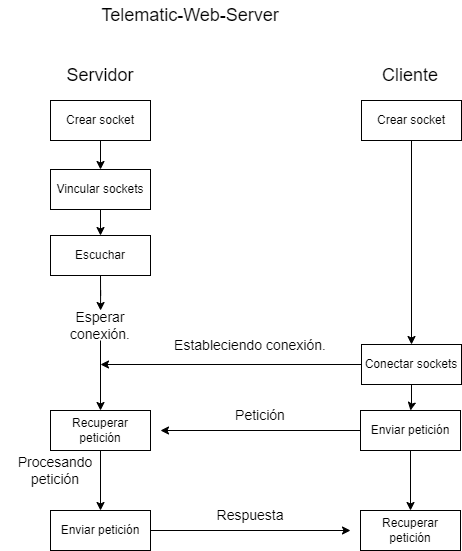

The diagram above was exported from draw.io. Its source (the exported page's mxGraphModel, read from the mxfile embedded in the PNG):
<mxGraphModel dx="1493" dy="527" grid="1" gridSize="10" guides="1" tooltips="1" connect="1" arrows="1" fold="1" page="1" pageScale="1" pageWidth="827" pageHeight="1169" math="0" shadow="0">
  <root>
    <mxCell id="0" />
    <mxCell id="1" parent="0" />
    <mxCell id="M5yA0F-PdG03JL5qq-ED-3" value="&lt;font style=&quot;font-size: 18px;&quot;&gt;Telematic-Web-Server&lt;/font&gt;" style="text;html=1;strokeColor=none;fillColor=none;align=center;verticalAlign=middle;whiteSpace=wrap;rounded=0;" vertex="1" parent="1">
      <mxGeometry x="250" y="100" width="240" height="30" as="geometry" />
    </mxCell>
    <mxCell id="M5yA0F-PdG03JL5qq-ED-19" style="edgeStyle=orthogonalEdgeStyle;rounded=0;orthogonalLoop=1;jettySize=auto;html=1;exitX=0.5;exitY=1;exitDx=0;exitDy=0;entryX=0.5;entryY=0;entryDx=0;entryDy=0;" edge="1" parent="1" source="M5yA0F-PdG03JL5qq-ED-14" target="M5yA0F-PdG03JL5qq-ED-17">
      <mxGeometry relative="1" as="geometry" />
    </mxCell>
    <mxCell id="M5yA0F-PdG03JL5qq-ED-14" value="Crear socket" style="rounded=0;whiteSpace=wrap;html=1;" vertex="1" parent="1">
      <mxGeometry x="230" y="200" width="100" height="40" as="geometry" />
    </mxCell>
    <mxCell id="M5yA0F-PdG03JL5qq-ED-15" value="&lt;font style=&quot;font-size: 18px;&quot;&gt;Servidor&lt;/font&gt;" style="text;html=1;strokeColor=none;fillColor=none;align=center;verticalAlign=middle;whiteSpace=wrap;rounded=0;" vertex="1" parent="1">
      <mxGeometry x="250" y="160" width="60" height="30" as="geometry" />
    </mxCell>
    <mxCell id="M5yA0F-PdG03JL5qq-ED-16" value="&lt;font style=&quot;font-size: 18px;&quot;&gt;Cliente&lt;/font&gt;" style="text;html=1;strokeColor=none;fillColor=none;align=center;verticalAlign=middle;whiteSpace=wrap;rounded=0;" vertex="1" parent="1">
      <mxGeometry x="560" y="160" width="60" height="30" as="geometry" />
    </mxCell>
    <mxCell id="M5yA0F-PdG03JL5qq-ED-20" style="edgeStyle=orthogonalEdgeStyle;rounded=0;orthogonalLoop=1;jettySize=auto;html=1;exitX=0.5;exitY=1;exitDx=0;exitDy=0;entryX=0.5;entryY=0;entryDx=0;entryDy=0;" edge="1" parent="1" source="M5yA0F-PdG03JL5qq-ED-17" target="M5yA0F-PdG03JL5qq-ED-18">
      <mxGeometry relative="1" as="geometry" />
    </mxCell>
    <mxCell id="M5yA0F-PdG03JL5qq-ED-17" value="Vincular sockets" style="rounded=0;whiteSpace=wrap;html=1;" vertex="1" parent="1">
      <mxGeometry x="230" y="269" width="100" height="40" as="geometry" />
    </mxCell>
    <mxCell id="M5yA0F-PdG03JL5qq-ED-23" style="edgeStyle=orthogonalEdgeStyle;rounded=0;orthogonalLoop=1;jettySize=auto;html=1;exitX=0.5;exitY=1;exitDx=0;exitDy=0;" edge="1" parent="1" source="M5yA0F-PdG03JL5qq-ED-18" target="M5yA0F-PdG03JL5qq-ED-22">
      <mxGeometry relative="1" as="geometry" />
    </mxCell>
    <mxCell id="M5yA0F-PdG03JL5qq-ED-18" value="Escuchar" style="rounded=0;whiteSpace=wrap;html=1;" vertex="1" parent="1">
      <mxGeometry x="230" y="335" width="100" height="40" as="geometry" />
    </mxCell>
    <mxCell id="M5yA0F-PdG03JL5qq-ED-35" style="edgeStyle=orthogonalEdgeStyle;rounded=0;orthogonalLoop=1;jettySize=auto;html=1;entryX=0.5;entryY=0;entryDx=0;entryDy=0;" edge="1" parent="1" source="M5yA0F-PdG03JL5qq-ED-21" target="M5yA0F-PdG03JL5qq-ED-33">
      <mxGeometry relative="1" as="geometry" />
    </mxCell>
    <mxCell id="M5yA0F-PdG03JL5qq-ED-21" value="Recuperar petición" style="rounded=0;whiteSpace=wrap;html=1;" vertex="1" parent="1">
      <mxGeometry x="230" y="510" width="100" height="40" as="geometry" />
    </mxCell>
    <mxCell id="M5yA0F-PdG03JL5qq-ED-26" style="edgeStyle=orthogonalEdgeStyle;rounded=0;orthogonalLoop=1;jettySize=auto;html=1;exitX=0.5;exitY=1;exitDx=0;exitDy=0;entryX=0.5;entryY=0;entryDx=0;entryDy=0;" edge="1" parent="1" source="M5yA0F-PdG03JL5qq-ED-22" target="M5yA0F-PdG03JL5qq-ED-21">
      <mxGeometry relative="1" as="geometry" />
    </mxCell>
    <mxCell id="M5yA0F-PdG03JL5qq-ED-22" value="&lt;font style=&quot;font-size: 14px;&quot;&gt;Esperar conexión.&lt;/font&gt;" style="text;html=1;strokeColor=none;fillColor=none;align=center;verticalAlign=middle;whiteSpace=wrap;rounded=0;" vertex="1" parent="1">
      <mxGeometry x="250" y="410" width="60" height="30" as="geometry" />
    </mxCell>
    <mxCell id="M5yA0F-PdG03JL5qq-ED-29" style="edgeStyle=orthogonalEdgeStyle;rounded=0;orthogonalLoop=1;jettySize=auto;html=1;entryX=0.5;entryY=0;entryDx=0;entryDy=0;" edge="1" parent="1" source="M5yA0F-PdG03JL5qq-ED-24" target="M5yA0F-PdG03JL5qq-ED-25">
      <mxGeometry relative="1" as="geometry" />
    </mxCell>
    <mxCell id="M5yA0F-PdG03JL5qq-ED-24" value="Crear socket" style="rounded=0;whiteSpace=wrap;html=1;" vertex="1" parent="1">
      <mxGeometry x="541" y="200" width="100" height="40" as="geometry" />
    </mxCell>
    <mxCell id="M5yA0F-PdG03JL5qq-ED-27" style="edgeStyle=orthogonalEdgeStyle;rounded=0;orthogonalLoop=1;jettySize=auto;html=1;" edge="1" parent="1" source="M5yA0F-PdG03JL5qq-ED-25">
      <mxGeometry relative="1" as="geometry">
        <mxPoint x="280" y="464" as="targetPoint" />
      </mxGeometry>
    </mxCell>
    <mxCell id="M5yA0F-PdG03JL5qq-ED-32" style="edgeStyle=orthogonalEdgeStyle;rounded=0;orthogonalLoop=1;jettySize=auto;html=1;entryX=0.5;entryY=0;entryDx=0;entryDy=0;" edge="1" parent="1" source="M5yA0F-PdG03JL5qq-ED-25" target="M5yA0F-PdG03JL5qq-ED-30">
      <mxGeometry relative="1" as="geometry" />
    </mxCell>
    <mxCell id="M5yA0F-PdG03JL5qq-ED-25" value="Conectar sockets" style="rounded=0;whiteSpace=wrap;html=1;" vertex="1" parent="1">
      <mxGeometry x="541" y="444" width="100" height="40" as="geometry" />
    </mxCell>
    <mxCell id="M5yA0F-PdG03JL5qq-ED-28" value="&lt;font style=&quot;font-size: 14px;&quot;&gt;Estableciendo conexión.&lt;/font&gt;" style="text;html=1;strokeColor=none;fillColor=none;align=center;verticalAlign=middle;whiteSpace=wrap;rounded=0;" vertex="1" parent="1">
      <mxGeometry x="350" y="430" width="160" height="30" as="geometry" />
    </mxCell>
    <mxCell id="M5yA0F-PdG03JL5qq-ED-31" style="edgeStyle=orthogonalEdgeStyle;rounded=0;orthogonalLoop=1;jettySize=auto;html=1;" edge="1" parent="1" source="M5yA0F-PdG03JL5qq-ED-30">
      <mxGeometry relative="1" as="geometry">
        <mxPoint x="340" y="530" as="targetPoint" />
      </mxGeometry>
    </mxCell>
    <mxCell id="M5yA0F-PdG03JL5qq-ED-37" style="edgeStyle=orthogonalEdgeStyle;rounded=0;orthogonalLoop=1;jettySize=auto;html=1;entryX=0.5;entryY=0;entryDx=0;entryDy=0;" edge="1" parent="1" source="M5yA0F-PdG03JL5qq-ED-30" target="M5yA0F-PdG03JL5qq-ED-34">
      <mxGeometry relative="1" as="geometry" />
    </mxCell>
    <mxCell id="M5yA0F-PdG03JL5qq-ED-30" value="Enviar petición" style="rounded=0;whiteSpace=wrap;html=1;" vertex="1" parent="1">
      <mxGeometry x="540" y="510" width="100" height="40" as="geometry" />
    </mxCell>
    <mxCell id="M5yA0F-PdG03JL5qq-ED-36" style="edgeStyle=orthogonalEdgeStyle;rounded=0;orthogonalLoop=1;jettySize=auto;html=1;" edge="1" parent="1" source="M5yA0F-PdG03JL5qq-ED-33">
      <mxGeometry relative="1" as="geometry">
        <mxPoint x="530" y="630.0000000000001" as="targetPoint" />
      </mxGeometry>
    </mxCell>
    <mxCell id="M5yA0F-PdG03JL5qq-ED-33" value="Enviar petición" style="rounded=0;whiteSpace=wrap;html=1;" vertex="1" parent="1">
      <mxGeometry x="230" y="610" width="100" height="40" as="geometry" />
    </mxCell>
    <mxCell id="M5yA0F-PdG03JL5qq-ED-34" value="Recuperar petición" style="rounded=0;whiteSpace=wrap;html=1;" vertex="1" parent="1">
      <mxGeometry x="540" y="610" width="100" height="40" as="geometry" />
    </mxCell>
    <mxCell id="M5yA0F-PdG03JL5qq-ED-39" value="&lt;span style=&quot;font-size: 14px;&quot;&gt;Petición&lt;/span&gt;" style="text;html=1;strokeColor=none;fillColor=none;align=center;verticalAlign=middle;whiteSpace=wrap;rounded=0;" vertex="1" parent="1">
      <mxGeometry x="360" y="500" width="160" height="30" as="geometry" />
    </mxCell>
    <mxCell id="M5yA0F-PdG03JL5qq-ED-40" value="&lt;span style=&quot;font-size: 14px;&quot;&gt;Procesando petición&lt;/span&gt;" style="text;html=1;strokeColor=none;fillColor=none;align=center;verticalAlign=middle;whiteSpace=wrap;rounded=0;" vertex="1" parent="1">
      <mxGeometry x="180" y="555" width="110" height="30" as="geometry" />
    </mxCell>
    <mxCell id="M5yA0F-PdG03JL5qq-ED-41" value="&lt;span style=&quot;font-size: 14px;&quot;&gt;Respuesta&lt;/span&gt;" style="text;html=1;strokeColor=none;fillColor=none;align=center;verticalAlign=middle;whiteSpace=wrap;rounded=0;" vertex="1" parent="1">
      <mxGeometry x="350" y="600" width="160" height="30" as="geometry" />
    </mxCell>
  </root>
</mxGraphModel>